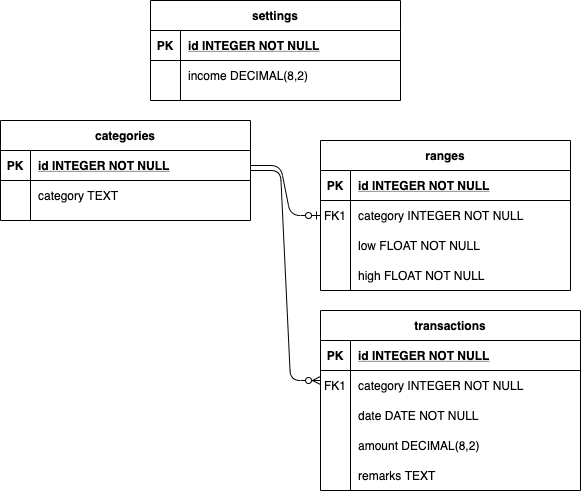

The diagram above was exported from draw.io. Its source (the exported page's mxGraphModel, read from the mxfile embedded in the PNG):
<mxGraphModel dx="902" dy="672" grid="1" gridSize="10" guides="1" tooltips="1" connect="1" arrows="1" fold="1" page="1" pageScale="1" pageWidth="850" pageHeight="1100" math="0" shadow="0" extFonts="Permanent Marker^https://fonts.googleapis.com/css?family=Permanent+Marker">
  <root>
    <mxCell id="0" />
    <mxCell id="1" parent="0" />
    <mxCell id="C-vyLk0tnHw3VtMMgP7b-13" value="ranges" style="shape=table;startSize=30;container=1;collapsible=1;childLayout=tableLayout;fixedRows=1;rowLines=0;fontStyle=1;align=center;resizeLast=1;" parent="1" vertex="1">
      <mxGeometry x="470" y="180" width="250" height="150" as="geometry" />
    </mxCell>
    <mxCell id="C-vyLk0tnHw3VtMMgP7b-14" value="" style="shape=partialRectangle;collapsible=0;dropTarget=0;pointerEvents=0;fillColor=none;points=[[0,0.5],[1,0.5]];portConstraint=eastwest;top=0;left=0;right=0;bottom=1;" parent="C-vyLk0tnHw3VtMMgP7b-13" vertex="1">
      <mxGeometry y="30" width="250" height="30" as="geometry" />
    </mxCell>
    <mxCell id="C-vyLk0tnHw3VtMMgP7b-15" value="PK" style="shape=partialRectangle;overflow=hidden;connectable=0;fillColor=none;top=0;left=0;bottom=0;right=0;fontStyle=1;" parent="C-vyLk0tnHw3VtMMgP7b-14" vertex="1">
      <mxGeometry width="30" height="30" as="geometry" />
    </mxCell>
    <mxCell id="C-vyLk0tnHw3VtMMgP7b-16" value="id INTEGER NOT NULL" style="shape=partialRectangle;overflow=hidden;connectable=0;fillColor=none;top=0;left=0;bottom=0;right=0;align=left;spacingLeft=6;fontStyle=5;" parent="C-vyLk0tnHw3VtMMgP7b-14" vertex="1">
      <mxGeometry x="30" width="220" height="30" as="geometry" />
    </mxCell>
    <mxCell id="C-vyLk0tnHw3VtMMgP7b-17" value="" style="shape=partialRectangle;collapsible=0;dropTarget=0;pointerEvents=0;fillColor=none;points=[[0,0.5],[1,0.5]];portConstraint=eastwest;top=0;left=0;right=0;bottom=0;" parent="C-vyLk0tnHw3VtMMgP7b-13" vertex="1">
      <mxGeometry y="60" width="250" height="30" as="geometry" />
    </mxCell>
    <mxCell id="C-vyLk0tnHw3VtMMgP7b-18" value="FK1" style="shape=partialRectangle;overflow=hidden;connectable=0;fillColor=none;top=0;left=0;bottom=0;right=0;" parent="C-vyLk0tnHw3VtMMgP7b-17" vertex="1">
      <mxGeometry width="30" height="30" as="geometry" />
    </mxCell>
    <mxCell id="C-vyLk0tnHw3VtMMgP7b-19" value="category INTEGER NOT NULL" style="shape=partialRectangle;overflow=hidden;connectable=0;fillColor=none;top=0;left=0;bottom=0;right=0;align=left;spacingLeft=6;" parent="C-vyLk0tnHw3VtMMgP7b-17" vertex="1">
      <mxGeometry x="30" width="220" height="30" as="geometry" />
    </mxCell>
    <mxCell id="C-vyLk0tnHw3VtMMgP7b-20" value="" style="shape=partialRectangle;collapsible=0;dropTarget=0;pointerEvents=0;fillColor=none;points=[[0,0.5],[1,0.5]];portConstraint=eastwest;top=0;left=0;right=0;bottom=0;" parent="C-vyLk0tnHw3VtMMgP7b-13" vertex="1">
      <mxGeometry y="90" width="250" height="30" as="geometry" />
    </mxCell>
    <mxCell id="C-vyLk0tnHw3VtMMgP7b-21" value="" style="shape=partialRectangle;overflow=hidden;connectable=0;fillColor=none;top=0;left=0;bottom=0;right=0;" parent="C-vyLk0tnHw3VtMMgP7b-20" vertex="1">
      <mxGeometry width="30" height="30" as="geometry" />
    </mxCell>
    <mxCell id="C-vyLk0tnHw3VtMMgP7b-22" value="low FLOAT NOT NULL" style="shape=partialRectangle;overflow=hidden;connectable=0;fillColor=none;top=0;left=0;bottom=0;right=0;align=left;spacingLeft=6;" parent="C-vyLk0tnHw3VtMMgP7b-20" vertex="1">
      <mxGeometry x="30" width="220" height="30" as="geometry" />
    </mxCell>
    <mxCell id="C-vyLk0tnHw3VtMMgP7b-2" value="categories" style="shape=table;startSize=30;container=1;collapsible=1;childLayout=tableLayout;fixedRows=1;rowLines=0;fontStyle=1;align=center;resizeLast=1;" parent="1" vertex="1">
      <mxGeometry x="150" y="160" width="250" height="100" as="geometry" />
    </mxCell>
    <mxCell id="C-vyLk0tnHw3VtMMgP7b-3" value="" style="shape=partialRectangle;collapsible=0;dropTarget=0;pointerEvents=0;fillColor=none;points=[[0,0.5],[1,0.5]];portConstraint=eastwest;top=0;left=0;right=0;bottom=1;" parent="C-vyLk0tnHw3VtMMgP7b-2" vertex="1">
      <mxGeometry y="30" width="250" height="30" as="geometry" />
    </mxCell>
    <mxCell id="C-vyLk0tnHw3VtMMgP7b-4" value="PK" style="shape=partialRectangle;overflow=hidden;connectable=0;fillColor=none;top=0;left=0;bottom=0;right=0;fontStyle=1;" parent="C-vyLk0tnHw3VtMMgP7b-3" vertex="1">
      <mxGeometry width="30" height="30" as="geometry" />
    </mxCell>
    <mxCell id="C-vyLk0tnHw3VtMMgP7b-5" value="id INTEGER NOT NULL " style="shape=partialRectangle;overflow=hidden;connectable=0;fillColor=none;top=0;left=0;bottom=0;right=0;align=left;spacingLeft=6;fontStyle=5;" parent="C-vyLk0tnHw3VtMMgP7b-3" vertex="1">
      <mxGeometry x="30" width="220" height="30" as="geometry" />
    </mxCell>
    <mxCell id="C-vyLk0tnHw3VtMMgP7b-6" value="" style="shape=partialRectangle;collapsible=0;dropTarget=0;pointerEvents=0;fillColor=none;points=[[0,0.5],[1,0.5]];portConstraint=eastwest;top=0;left=0;right=0;bottom=0;" parent="C-vyLk0tnHw3VtMMgP7b-2" vertex="1">
      <mxGeometry y="60" width="250" height="30" as="geometry" />
    </mxCell>
    <mxCell id="C-vyLk0tnHw3VtMMgP7b-7" value="" style="shape=partialRectangle;overflow=hidden;connectable=0;fillColor=none;top=0;left=0;bottom=0;right=0;" parent="C-vyLk0tnHw3VtMMgP7b-6" vertex="1">
      <mxGeometry width="30" height="30" as="geometry" />
    </mxCell>
    <mxCell id="C-vyLk0tnHw3VtMMgP7b-8" value="category TEXT" style="shape=partialRectangle;overflow=hidden;connectable=0;fillColor=none;top=0;left=0;bottom=0;right=0;align=left;spacingLeft=6;" parent="C-vyLk0tnHw3VtMMgP7b-6" vertex="1">
      <mxGeometry x="30" width="220" height="30" as="geometry" />
    </mxCell>
    <mxCell id="rLoJ2kPnvLEvBFZnQUvv-1" value="" style="edgeStyle=entityRelationEdgeStyle;fontSize=12;html=1;endArrow=ERzeroToOne;endFill=1;entryX=0;entryY=0.5;entryDx=0;entryDy=0;exitX=1;exitY=0.5;exitDx=0;exitDy=0;" edge="1" parent="1" source="C-vyLk0tnHw3VtMMgP7b-3" target="C-vyLk0tnHw3VtMMgP7b-17">
      <mxGeometry width="100" height="100" relative="1" as="geometry">
        <mxPoint x="370" y="380" as="sourcePoint" />
        <mxPoint x="470" y="280" as="targetPoint" />
      </mxGeometry>
    </mxCell>
    <mxCell id="rLoJ2kPnvLEvBFZnQUvv-5" value="" style="shape=partialRectangle;collapsible=0;dropTarget=0;pointerEvents=0;fillColor=none;points=[[0,0.5],[1,0.5]];portConstraint=eastwest;top=0;left=0;right=0;bottom=0;" vertex="1" parent="1">
      <mxGeometry x="470" y="300" width="250" height="30" as="geometry" />
    </mxCell>
    <mxCell id="rLoJ2kPnvLEvBFZnQUvv-6" value="" style="shape=partialRectangle;overflow=hidden;connectable=0;fillColor=none;top=0;left=0;bottom=0;right=0;" vertex="1" parent="rLoJ2kPnvLEvBFZnQUvv-5">
      <mxGeometry width="30" height="30" as="geometry" />
    </mxCell>
    <mxCell id="rLoJ2kPnvLEvBFZnQUvv-7" value="high FLOAT NOT NULL" style="shape=partialRectangle;overflow=hidden;connectable=0;fillColor=none;top=0;left=0;bottom=0;right=0;align=left;spacingLeft=6;" vertex="1" parent="rLoJ2kPnvLEvBFZnQUvv-5">
      <mxGeometry x="30" width="220" height="30" as="geometry" />
    </mxCell>
    <mxCell id="rLoJ2kPnvLEvBFZnQUvv-8" value="transactions" style="shape=table;startSize=30;container=1;collapsible=1;childLayout=tableLayout;fixedRows=1;rowLines=0;fontStyle=1;align=center;resizeLast=1;" vertex="1" parent="1">
      <mxGeometry x="470" y="350" width="260" height="180" as="geometry" />
    </mxCell>
    <mxCell id="rLoJ2kPnvLEvBFZnQUvv-9" value="" style="shape=partialRectangle;collapsible=0;dropTarget=0;pointerEvents=0;fillColor=none;top=0;left=0;bottom=1;right=0;points=[[0,0.5],[1,0.5]];portConstraint=eastwest;" vertex="1" parent="rLoJ2kPnvLEvBFZnQUvv-8">
      <mxGeometry y="30" width="260" height="30" as="geometry" />
    </mxCell>
    <mxCell id="rLoJ2kPnvLEvBFZnQUvv-10" value="PK" style="shape=partialRectangle;connectable=0;fillColor=none;top=0;left=0;bottom=0;right=0;fontStyle=1;overflow=hidden;" vertex="1" parent="rLoJ2kPnvLEvBFZnQUvv-9">
      <mxGeometry width="30" height="30" as="geometry" />
    </mxCell>
    <mxCell id="rLoJ2kPnvLEvBFZnQUvv-11" value="id INTEGER NOT NULL" style="shape=partialRectangle;connectable=0;fillColor=none;top=0;left=0;bottom=0;right=0;align=left;spacingLeft=6;fontStyle=5;overflow=hidden;" vertex="1" parent="rLoJ2kPnvLEvBFZnQUvv-9">
      <mxGeometry x="30" width="230" height="30" as="geometry" />
    </mxCell>
    <mxCell id="rLoJ2kPnvLEvBFZnQUvv-12" value="" style="shape=partialRectangle;collapsible=0;dropTarget=0;pointerEvents=0;fillColor=none;top=0;left=0;bottom=0;right=0;points=[[0,0.5],[1,0.5]];portConstraint=eastwest;" vertex="1" parent="rLoJ2kPnvLEvBFZnQUvv-8">
      <mxGeometry y="60" width="260" height="30" as="geometry" />
    </mxCell>
    <mxCell id="rLoJ2kPnvLEvBFZnQUvv-13" value="" style="shape=partialRectangle;connectable=0;fillColor=none;top=0;left=0;bottom=0;right=0;editable=1;overflow=hidden;" vertex="1" parent="rLoJ2kPnvLEvBFZnQUvv-12">
      <mxGeometry width="30" height="30" as="geometry" />
    </mxCell>
    <mxCell id="rLoJ2kPnvLEvBFZnQUvv-14" value="category INTEGER NOT NULL" style="shape=partialRectangle;connectable=0;fillColor=none;top=0;left=0;bottom=0;right=0;align=left;spacingLeft=6;overflow=hidden;" vertex="1" parent="rLoJ2kPnvLEvBFZnQUvv-12">
      <mxGeometry x="30" width="230" height="30" as="geometry" />
    </mxCell>
    <mxCell id="rLoJ2kPnvLEvBFZnQUvv-15" value="" style="shape=partialRectangle;collapsible=0;dropTarget=0;pointerEvents=0;fillColor=none;top=0;left=0;bottom=0;right=0;points=[[0,0.5],[1,0.5]];portConstraint=eastwest;" vertex="1" parent="rLoJ2kPnvLEvBFZnQUvv-8">
      <mxGeometry y="90" width="260" height="30" as="geometry" />
    </mxCell>
    <mxCell id="rLoJ2kPnvLEvBFZnQUvv-16" value="" style="shape=partialRectangle;connectable=0;fillColor=none;top=0;left=0;bottom=0;right=0;editable=1;overflow=hidden;" vertex="1" parent="rLoJ2kPnvLEvBFZnQUvv-15">
      <mxGeometry width="30" height="30" as="geometry" />
    </mxCell>
    <mxCell id="rLoJ2kPnvLEvBFZnQUvv-17" value="date DATE NOT NULL" style="shape=partialRectangle;connectable=0;fillColor=none;top=0;left=0;bottom=0;right=0;align=left;spacingLeft=6;overflow=hidden;" vertex="1" parent="rLoJ2kPnvLEvBFZnQUvv-15">
      <mxGeometry x="30" width="230" height="30" as="geometry" />
    </mxCell>
    <mxCell id="rLoJ2kPnvLEvBFZnQUvv-18" value="" style="shape=partialRectangle;collapsible=0;dropTarget=0;pointerEvents=0;fillColor=none;top=0;left=0;bottom=0;right=0;points=[[0,0.5],[1,0.5]];portConstraint=eastwest;" vertex="1" parent="rLoJ2kPnvLEvBFZnQUvv-8">
      <mxGeometry y="120" width="260" height="30" as="geometry" />
    </mxCell>
    <mxCell id="rLoJ2kPnvLEvBFZnQUvv-19" value="" style="shape=partialRectangle;connectable=0;fillColor=none;top=0;left=0;bottom=0;right=0;editable=1;overflow=hidden;" vertex="1" parent="rLoJ2kPnvLEvBFZnQUvv-18">
      <mxGeometry width="30" height="30" as="geometry" />
    </mxCell>
    <mxCell id="rLoJ2kPnvLEvBFZnQUvv-20" value="amount DECIMAL(8,2)" style="shape=partialRectangle;connectable=0;fillColor=none;top=0;left=0;bottom=0;right=0;align=left;spacingLeft=6;overflow=hidden;" vertex="1" parent="rLoJ2kPnvLEvBFZnQUvv-18">
      <mxGeometry x="30" width="230" height="30" as="geometry" />
    </mxCell>
    <mxCell id="rLoJ2kPnvLEvBFZnQUvv-21" value="FK1" style="shape=partialRectangle;overflow=hidden;connectable=0;fillColor=none;top=0;left=0;bottom=0;right=0;" vertex="1" parent="1">
      <mxGeometry x="470" y="410" width="30" height="30" as="geometry" />
    </mxCell>
    <mxCell id="rLoJ2kPnvLEvBFZnQUvv-22" value="" style="edgeStyle=entityRelationEdgeStyle;fontSize=12;html=1;endArrow=ERzeroToMany;endFill=1;" edge="1" parent="1">
      <mxGeometry width="100" height="100" relative="1" as="geometry">
        <mxPoint x="400" y="210" as="sourcePoint" />
        <mxPoint x="470" y="420" as="targetPoint" />
      </mxGeometry>
    </mxCell>
    <mxCell id="rLoJ2kPnvLEvBFZnQUvv-23" value="remarks TEXT" style="shape=partialRectangle;connectable=0;fillColor=none;top=0;left=0;bottom=0;right=0;align=left;spacingLeft=6;overflow=hidden;" vertex="1" parent="1">
      <mxGeometry x="500" y="500" width="230" height="30" as="geometry" />
    </mxCell>
    <mxCell id="C-vyLk0tnHw3VtMMgP7b-23" value="settings" style="shape=table;startSize=30;container=1;collapsible=1;childLayout=tableLayout;fixedRows=1;rowLines=0;fontStyle=1;align=center;resizeLast=1;" parent="1" vertex="1">
      <mxGeometry x="300" y="40" width="250" height="100" as="geometry" />
    </mxCell>
    <mxCell id="C-vyLk0tnHw3VtMMgP7b-24" value="" style="shape=partialRectangle;collapsible=0;dropTarget=0;pointerEvents=0;fillColor=none;points=[[0,0.5],[1,0.5]];portConstraint=eastwest;top=0;left=0;right=0;bottom=1;" parent="C-vyLk0tnHw3VtMMgP7b-23" vertex="1">
      <mxGeometry y="30" width="250" height="30" as="geometry" />
    </mxCell>
    <mxCell id="C-vyLk0tnHw3VtMMgP7b-25" value="PK" style="shape=partialRectangle;overflow=hidden;connectable=0;fillColor=none;top=0;left=0;bottom=0;right=0;fontStyle=1;" parent="C-vyLk0tnHw3VtMMgP7b-24" vertex="1">
      <mxGeometry width="30" height="30" as="geometry" />
    </mxCell>
    <mxCell id="C-vyLk0tnHw3VtMMgP7b-26" value="id INTEGER NOT NULL " style="shape=partialRectangle;overflow=hidden;connectable=0;fillColor=none;top=0;left=0;bottom=0;right=0;align=left;spacingLeft=6;fontStyle=5;" parent="C-vyLk0tnHw3VtMMgP7b-24" vertex="1">
      <mxGeometry x="30" width="220" height="30" as="geometry" />
    </mxCell>
    <mxCell id="C-vyLk0tnHw3VtMMgP7b-27" value="" style="shape=partialRectangle;collapsible=0;dropTarget=0;pointerEvents=0;fillColor=none;points=[[0,0.5],[1,0.5]];portConstraint=eastwest;top=0;left=0;right=0;bottom=0;" parent="C-vyLk0tnHw3VtMMgP7b-23" vertex="1">
      <mxGeometry y="60" width="250" height="30" as="geometry" />
    </mxCell>
    <mxCell id="C-vyLk0tnHw3VtMMgP7b-28" value="" style="shape=partialRectangle;overflow=hidden;connectable=0;fillColor=none;top=0;left=0;bottom=0;right=0;" parent="C-vyLk0tnHw3VtMMgP7b-27" vertex="1">
      <mxGeometry width="30" height="30" as="geometry" />
    </mxCell>
    <mxCell id="C-vyLk0tnHw3VtMMgP7b-29" value="income DECIMAL(8,2)" style="shape=partialRectangle;overflow=hidden;connectable=0;fillColor=none;top=0;left=0;bottom=0;right=0;align=left;spacingLeft=6;" parent="C-vyLk0tnHw3VtMMgP7b-27" vertex="1">
      <mxGeometry x="30" width="220" height="30" as="geometry" />
    </mxCell>
  </root>
</mxGraphModel>